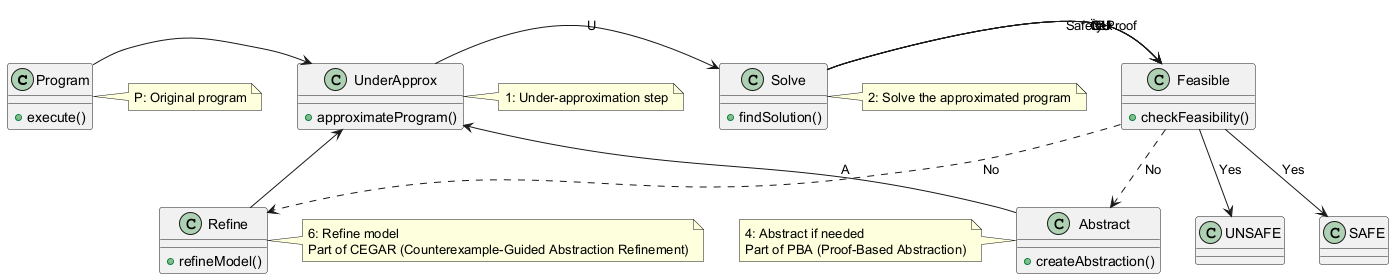

The diagram above was rendered by PlantUML. Its source (embedded in the PNG):
@startuml
class Program {
  +execute()
}
class UnderApprox {
  +approximateProgram()
}
class Abstract {
  +createAbstraction()
}
class Solve {
  +findSolution()
}
class Feasible {
  +checkFeasibility()
}
class Refine {
  +refineModel()
}

Program -> UnderApprox
Abstract -> UnderApprox : A
UnderApprox -> Solve : U
Solve -> Feasible : Ï€U
Solve -> Feasible : Safety Proof
Feasible ..> Abstract : No
Feasible --> "SAFE" : Yes
Solve -> Feasible : CU
Solve -> Feasible : Cex
Feasible ..> Refine : No
Feasible --> "UNSAFE" : Yes
Refine -> UnderApprox

note right of UnderApprox
  1: Under-approximation step
end note
note right of Solve
  2: Solve the approximated program
end note
note right of Program
  P: Original program
end note  
note left of Abstract
  4: Abstract if needed
  Part of PBA (Proof-Based Abstraction)
end note
note right of Refine
  6: Refine model
  Part of CEGAR (Counterexample-Guided Abstraction Refinement)
end note
@enduml